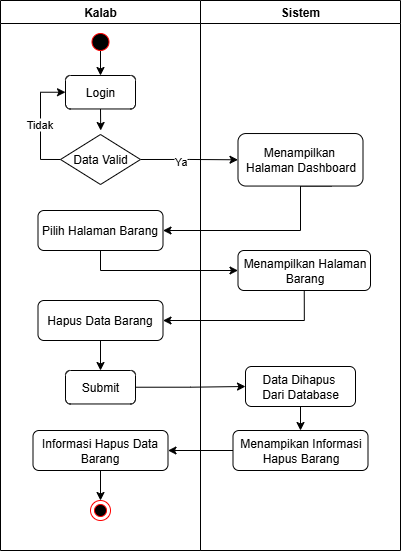

The diagram above was exported from draw.io. Its source (the exported page's mxGraphModel, read from the mxfile embedded in the PNG):
<mxGraphModel dx="-460" dy="1804" grid="1" gridSize="10" guides="1" tooltips="1" connect="1" arrows="1" fold="1" page="1" pageScale="1" pageWidth="850" pageHeight="1100" math="0" shadow="0">
  <root>
    <mxCell id="0" />
    <mxCell id="1" parent="0" />
    <mxCell id="2" value="" style="group" vertex="1" connectable="0" parent="1">
      <mxGeometry x="3600" y="-1030" width="400" height="550" as="geometry" />
    </mxCell>
    <mxCell id="3" style="edgeStyle=orthogonalEdgeStyle;rounded=0;orthogonalLoop=1;jettySize=auto;html=1;exitDx=0;exitDy=0;entryX=0.5;entryY=0;entryDx=0;entryDy=0;" edge="1" parent="2" target="16">
      <mxGeometry relative="1" as="geometry">
        <mxPoint x="100" y="50" as="sourcePoint" />
      </mxGeometry>
    </mxCell>
    <mxCell id="4" value="Kalab" style="swimlane;whiteSpace=wrap;html=1;startSize=23;container=0;" vertex="1" parent="2">
      <mxGeometry width="200" height="550" as="geometry" />
    </mxCell>
    <mxCell id="5" value="" style="ellipse;html=1;shape=endState;fillColor=#000000;strokeColor=#ff0000;" vertex="1" parent="4">
      <mxGeometry x="90" y="500" width="20" height="20" as="geometry" />
    </mxCell>
    <mxCell id="6" value="" style="ellipse;html=1;shape=startState;fillColor=#000000;strokeColor=#ff0000;" vertex="1" parent="4">
      <mxGeometry x="87.5" y="29" width="25" height="25" as="geometry" />
    </mxCell>
    <mxCell id="7" value="Sistem" style="swimlane;whiteSpace=wrap;html=1;container=0;" vertex="1" parent="2">
      <mxGeometry x="200" width="200" height="550" as="geometry" />
    </mxCell>
    <mxCell id="8" style="edgeStyle=orthogonalEdgeStyle;rounded=0;orthogonalLoop=1;jettySize=auto;html=1;exitX=1;exitY=0.5;exitDx=0;exitDy=0;entryX=0;entryY=0.5;entryDx=0;entryDy=0;" edge="1" parent="2" source="19" target="26">
      <mxGeometry relative="1" as="geometry" />
    </mxCell>
    <mxCell id="9" value="Ya" style="edgeLabel;html=1;align=center;verticalAlign=middle;resizable=0;points=[];container=0;" vertex="1" connectable="0" parent="8">
      <mxGeometry x="-0.2027" y="-2" relative="1" as="geometry">
        <mxPoint as="offset" />
      </mxGeometry>
    </mxCell>
    <mxCell id="10" style="edgeStyle=orthogonalEdgeStyle;rounded=0;orthogonalLoop=1;jettySize=auto;html=1;exitX=0.75;exitY=1;exitDx=0;exitDy=0;entryX=1;entryY=0.5;entryDx=0;entryDy=0;" edge="1" parent="2" source="26" target="20">
      <mxGeometry relative="1" as="geometry">
        <Array as="points">
          <mxPoint x="300" y="186" />
          <mxPoint x="300" y="230" />
        </Array>
      </mxGeometry>
    </mxCell>
    <mxCell id="11" style="edgeStyle=orthogonalEdgeStyle;rounded=0;orthogonalLoop=1;jettySize=auto;html=1;exitX=0.5;exitY=1;exitDx=0;exitDy=0;entryX=0;entryY=0.5;entryDx=0;entryDy=0;" edge="1" parent="2" source="20" target="27">
      <mxGeometry relative="1" as="geometry" />
    </mxCell>
    <mxCell id="12" style="edgeStyle=orthogonalEdgeStyle;rounded=0;orthogonalLoop=1;jettySize=auto;html=1;exitX=0.5;exitY=1;exitDx=0;exitDy=0;entryX=1;entryY=0.5;entryDx=0;entryDy=0;" edge="1" parent="2" source="27" target="22">
      <mxGeometry relative="1" as="geometry" />
    </mxCell>
    <mxCell id="13" style="edgeStyle=orthogonalEdgeStyle;rounded=0;orthogonalLoop=1;jettySize=auto;html=1;exitX=1;exitY=0.5;exitDx=0;exitDy=0;entryX=0;entryY=0.5;entryDx=0;entryDy=0;" edge="1" parent="2" source="23" target="29">
      <mxGeometry relative="1" as="geometry" />
    </mxCell>
    <mxCell id="14" style="edgeStyle=orthogonalEdgeStyle;rounded=0;orthogonalLoop=1;jettySize=auto;html=1;exitX=0;exitY=0.5;exitDx=0;exitDy=0;entryX=1;entryY=0.5;entryDx=0;entryDy=0;" edge="1" parent="2" source="30" target="25">
      <mxGeometry relative="1" as="geometry" />
    </mxCell>
    <mxCell id="15" style="edgeStyle=orthogonalEdgeStyle;rounded=0;orthogonalLoop=1;jettySize=auto;html=1;exitX=0.5;exitY=1;exitDx=0;exitDy=0;" edge="1" parent="2" source="16">
      <mxGeometry relative="1" as="geometry">
        <mxPoint x="100.19999999999982" y="130" as="targetPoint" />
      </mxGeometry>
    </mxCell>
    <mxCell id="16" value="&lt;font face=&quot;Helvetica&quot;&gt;Login&lt;/font&gt;" style="rounded=1;whiteSpace=wrap;html=1;fillStyle=auto;fontFamily=Helvetica;container=0;" vertex="1" parent="2">
      <mxGeometry x="65" y="75" width="70" height="33.47" as="geometry" />
    </mxCell>
    <mxCell id="17" style="edgeStyle=orthogonalEdgeStyle;rounded=0;orthogonalLoop=1;jettySize=auto;html=1;exitX=0;exitY=0.5;exitDx=0;exitDy=0;entryX=0;entryY=0.5;entryDx=0;entryDy=0;" edge="1" parent="2" source="19" target="16">
      <mxGeometry relative="1" as="geometry" />
    </mxCell>
    <mxCell id="18" value="Tidak" style="edgeLabel;html=1;align=center;verticalAlign=middle;resizable=0;points=[];container=0;" vertex="1" connectable="0" parent="17">
      <mxGeometry x="-0.0122" y="1" relative="1" as="geometry">
        <mxPoint as="offset" />
      </mxGeometry>
    </mxCell>
    <mxCell id="19" value="Data Valid" style="rhombus;whiteSpace=wrap;html=1;container=0;" vertex="1" parent="2">
      <mxGeometry x="60" y="134" width="80" height="50" as="geometry" />
    </mxCell>
    <mxCell id="20" value="Pilih Halaman Barang" style="rounded=1;whiteSpace=wrap;html=1;fillStyle=auto;fontFamily=Helvetica;container=0;" vertex="1" parent="2">
      <mxGeometry x="37.5" y="210" width="125" height="40" as="geometry" />
    </mxCell>
    <mxCell id="21" style="edgeStyle=orthogonalEdgeStyle;rounded=0;orthogonalLoop=1;jettySize=auto;html=1;exitX=0.5;exitY=1;exitDx=0;exitDy=0;entryX=0.5;entryY=0;entryDx=0;entryDy=0;" edge="1" parent="2" source="22" target="23">
      <mxGeometry relative="1" as="geometry" />
    </mxCell>
    <mxCell id="22" value="Hapus Data Barang" style="rounded=1;whiteSpace=wrap;html=1;fillStyle=auto;fontFamily=Helvetica;container=0;" vertex="1" parent="2">
      <mxGeometry x="37.5" y="300" width="125" height="40" as="geometry" />
    </mxCell>
    <mxCell id="23" value="&lt;font face=&quot;Helvetica&quot;&gt;Submit&lt;/font&gt;" style="rounded=1;whiteSpace=wrap;html=1;fillStyle=auto;fontFamily=Helvetica;container=0;" vertex="1" parent="2">
      <mxGeometry x="65" y="370" width="70" height="33.47" as="geometry" />
    </mxCell>
    <mxCell id="24" style="edgeStyle=orthogonalEdgeStyle;rounded=0;orthogonalLoop=1;jettySize=auto;html=1;exitX=0.5;exitY=1;exitDx=0;exitDy=0;entryX=0.5;entryY=0;entryDx=0;entryDy=0;" edge="1" parent="2" source="25">
      <mxGeometry relative="1" as="geometry">
        <mxPoint x="99.99500000000035" y="500" as="targetPoint" />
      </mxGeometry>
    </mxCell>
    <mxCell id="25" value="&lt;font face=&quot;Helvetica&quot;&gt;Informasi Hapus Data Barang&lt;/font&gt;" style="rounded=1;whiteSpace=wrap;html=1;fillStyle=auto;fontFamily=Helvetica;container=0;" vertex="1" parent="2">
      <mxGeometry x="32.5" y="430" width="135" height="40" as="geometry" />
    </mxCell>
    <mxCell id="26" value="&lt;font face=&quot;Helvetica&quot;&gt;Menampilkan&amp;nbsp;&lt;/font&gt;&lt;div&gt;&lt;font face=&quot;Helvetica&quot;&gt;Halaman Dashboard&lt;/font&gt;&lt;/div&gt;" style="rounded=1;whiteSpace=wrap;html=1;fillStyle=auto;fontFamily=Helvetica;container=0;" vertex="1" parent="2">
      <mxGeometry x="237.5" y="133.02999999999997" width="125" height="52.52" as="geometry" />
    </mxCell>
    <mxCell id="27" value="Menampilkan Halaman Barang" style="rounded=1;whiteSpace=wrap;html=1;fillStyle=auto;fontFamily=Helvetica;container=0;" vertex="1" parent="2">
      <mxGeometry x="237.5" y="250" width="132.5" height="40" as="geometry" />
    </mxCell>
    <mxCell id="28" style="edgeStyle=orthogonalEdgeStyle;rounded=0;orthogonalLoop=1;jettySize=auto;html=1;exitX=0.5;exitY=1;exitDx=0;exitDy=0;entryX=0.5;entryY=0;entryDx=0;entryDy=0;" edge="1" parent="2" source="29" target="30">
      <mxGeometry relative="1" as="geometry" />
    </mxCell>
    <mxCell id="29" value="&lt;font face=&quot;Helvetica&quot;&gt;Data Dihapus&amp;nbsp;&lt;/font&gt;&lt;div&gt;&lt;font face=&quot;Helvetica&quot;&gt;Dari Database&lt;/font&gt;&lt;/div&gt;" style="rounded=1;whiteSpace=wrap;html=1;fillStyle=auto;fontFamily=Helvetica;container=0;" vertex="1" parent="2">
      <mxGeometry x="245" y="366" width="110" height="40" as="geometry" />
    </mxCell>
    <mxCell id="30" value="&lt;font face=&quot;Helvetica&quot;&gt;Menampikan Informasi Hapus Barang&lt;/font&gt;" style="rounded=1;whiteSpace=wrap;html=1;fillStyle=auto;fontFamily=Helvetica;container=0;" vertex="1" parent="2">
      <mxGeometry x="232.5" y="430" width="135" height="40" as="geometry" />
    </mxCell>
  </root>
</mxGraphModel>